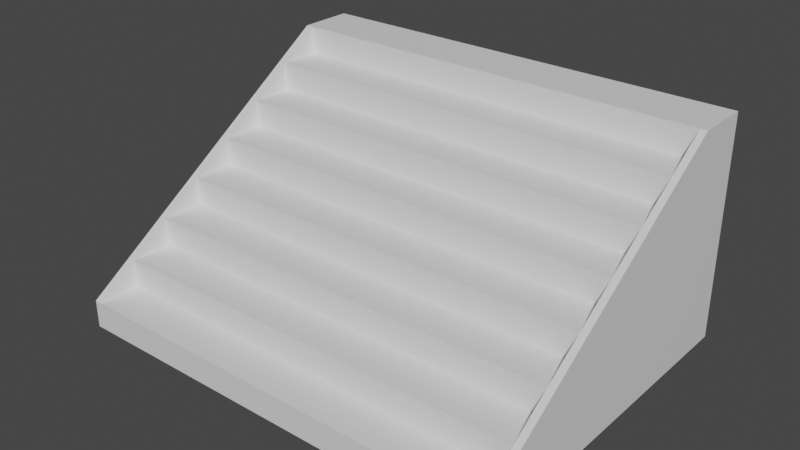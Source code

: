 # Source: 2fort_fort_front_stairs.blend  (saved by Blender 2.82.7; exported with 4.5.12 LTS)
import bpy
from mathutils import Matrix  # noqa: F401  (used for matrix-valued properties, if any)

bpy.ops.wm.read_factory_settings(use_empty=True)
scene = bpy.context.scene
scene.name = 'Scene'

# ---- collections
col_collection = bpy.data.collections.new('Collection'); scene.collection.children.link(col_collection)

# ---- materials (node trees are filled in below, after node groups)
mat_default_obj = bpy.data.materials.new('Default OBJ')
mat_default_obj.use_transparent_shadow = False

# ---- material node trees
mat_default_obj.use_nodes = True; mat_default_obj.node_tree.nodes.clear()
_N = mat_default_obj.node_tree.nodes; _L = mat_default_obj.node_tree.links
n0 = _N.new('ShaderNodeOutputMaterial'); n0.name = 'Material Output'; n0.location = (300, 300)
n1 = _N.new('ShaderNodeBsdfPrincipled'); n1.name = 'Principled BSDF'; n1.location = (10, 300)
n1.distribution = 'GGX'
n1.subsurface_method = 'BURLEY'
n1.inputs[3].default_value = 1.45
n1.inputs[27].default_value = (0.0, 0.0, 0.0, 1.0)
n1.inputs[28].default_value = 1.0
_L.new(n1.outputs[0], n0.inputs[0])
n0.is_active_output = True

# ---- world
world_world = bpy.data.worlds.new('World'); scene.world = world_world
world_world.use_nodes = True; world_world.node_tree.nodes.clear()
_N = world_world.node_tree.nodes; _L = world_world.node_tree.links
n0 = _N.new('ShaderNodeOutputWorld'); n0.name = 'World Output'; n0.location = (300, 300)
n1 = _N.new('ShaderNodeBackground'); n1.name = 'Background'; n1.location = (10, 300)
n1.inputs[0].default_value = (0.05088, 0.05088, 0.05088, 1.0)
_L.new(n1.outputs[0], n0.inputs[0])
n0.is_active_output = True
world_world.color = (0.05088, 0.05088, 0.05088)
world_world.use_sun_shadow = False
world_world.sun_shadow_jitter_overblur = 0.0

# ---- meshes
me_2fort = bpy.data.meshes.new('2fort')
me_2fort.from_pydata([(1.86, 1.584, -0.8622), (1.92, 1.584, -0.8622), (1.92, -1.416, -0.6222), (1.86, -1.416, -0.8622), (1.92, -1.416, -0.8622), (1.86, -1.416, -0.6223), (1.86, 1.584, 1.058), (1.86, 1.104, 1.058), (1.92, 1.584, 1.058), (1.92, 1.104, 1.058), (-1.86, -0.6957, -0.8622), (1.86, -0.6957, -0.8622), (1.86, -0.6957, -0.1422), (-1.86, -0.6957, -0.1422), (1.86, -0.3357, -0.1422), (-1.86, -0.3357, -0.1422), (-1.86, 0.7443, -0.8622), (1.86, 0.7443, -0.8622), (-1.86, 0.7443, 0.8178), (1.86, 0.7443, 0.8178), (1.86, 1.104, 0.8178), (-1.86, 1.104, 0.8178), (-1.86, -1.416, -0.6222), (1.86, -1.416, -0.6222), (1.86, -1.056, -0.6222), (-1.86, -1.056, -0.6222), (1.86, -0.3357, 0.09777), (1.86, 0.02429, 0.09777), (-1.86, 0.02429, 0.09777), (-1.86, -0.3357, -0.8622), (1.86, -0.3357, -0.8622), (-1.86, -0.3357, 0.09777), (-1.92, -1.416, -0.8622), (-1.86, -1.416, -0.8622), (-1.92, 1.584, 1.058), (-1.86, 1.584, 1.058), (-1.92, 1.104, 1.058), (-1.92, -1.416, -0.6223), (-1.92, 1.584, -0.8622), (-1.86, 1.584, -0.8622), (-1.86, 0.02429, -0.8622), (1.86, 0.02429, -0.8622), (-1.86, 0.02429, 0.3378), (1.86, 0.02429, 0.3378), (1.86, 0.3843, 0.3378), (-1.86, 0.3843, 0.3378), (-1.86, 0.3843, -0.8622), (1.86, 0.3843, -0.8622), (-1.86, 0.3843, 0.5778), (1.86, 0.3843, 0.5778), (1.86, 0.7443, 0.5778), (-1.86, 0.7443, 0.5778), (-1.86, -1.056, -0.8622), (1.86, -1.056, -0.8622), (-1.86, -1.056, -0.3822), (1.86, -1.056, -0.3822), (1.86, -0.6957, -0.3822), (-1.86, -0.6957, -0.3822), (-1.86, 1.104, -0.8622), (1.86, 1.104, -0.8622), (1.86, 1.104, 1.058), (-1.86, 1.104, 1.058)], [], [(3, 5, 7, 6, 0), (4, 1, 8, 9, 2), (3, 4, 2, 5), (6, 7, 9, 8), (5, 2, 9, 7), (10, 11, 12, 13), (13, 12, 14, 15), (16, 17, 19, 18), (18, 19, 20, 21), (33, 3, 23, 22), (22, 23, 24, 25), (31, 26, 27, 28), (29, 30, 26, 31), (32, 33, 22, 37), (34, 36, 61, 35), (37, 22, 61, 36), (32, 37, 36, 34, 38), (33, 39, 35, 61, 22), (40, 41, 43, 42), (42, 43, 44, 45), (46, 47, 49, 48), (48, 49, 50, 51), (52, 53, 55, 54), (54, 55, 56, 57), (58, 59, 60, 61), (61, 60, 6, 35)])
_uv = me_2fort.uv_layers.new(name='UVMap')
_uv.uv.foreach_set('vector', [0.0, 0.0, 0.0, 0.0, 0.0, 0.0, 0.0, 0.0, 0.0, 0.0, 0.0, 0.0, 0.0, 0.0, 0.0, 0.0, 0.0, 0.0, 0.0, 0.0, 0.0, 0.0, 0.0, 0.0, 0.0, 0.0, 0.0, 0.0, 0.0, 0.0, 0.0, 0.0, 0.0, 0.0, 0.0, 0.0, 0.0, 0.0, 0.0, 0.0, 0.0, 0.0, 0.0, 0.0, 0.0, 0.0, 0.0, 0.0, 0.0, 0.0, 0.0, 0.0, 0.0, 0.0, 0.0, 0.0, 0.0, 0.0, 0.0, 0.0, 0.0, 0.0, 0.0, 0.0, 0.0, 0.0, 0.0, 0.0, 0.0, 0.0, 0.0, 0.0, 0.0, 0.0, 0.0, 0.0, 0.0, 0.0, 0.0, 0.0, 0.0, 0.0, 0.0, 0.0, 0.0, 0.0, 0.0, 0.0, 0.0, 0.0, 0.0, 0.0, 0.0, 0.0, 0.0, 0.0, 0.0, 0.0, 0.0, 0.0, 0.0, 0.0, 0.0, 0.0, 0.0, 0.0, 0.0, 0.0, 0.0, 0.0, 0.0, 0.0, 0.0, 0.0, 0.0, 0.0, 0.0, 0.0, 0.0, 0.0, 0.0, 0.0, 0.0, 0.0, 0.0, 0.0, 0.0, 0.0, 0.0, 0.0, 0.0, 0.0, 0.0, 0.0, 0.0, 0.0, 0.0, 0.0, 0.0, 0.0, 0.0, 0.0, 0.0, 0.0, 0.0, 0.0, 0.0, 0.0, 0.0, 0.0, 0.0, 0.0, 0.0, 0.0, 0.0, 0.0, 0.0, 0.0, 0.0, 0.0, 0.0, 0.0, 0.0, 0.0, 0.0, 0.0, 0.0, 0.0, 0.0, 0.0, 0.0, 0.0, 0.0, 0.0, 0.0, 0.0, 0.0, 0.0, 0.0, 0.0, 0.0, 0.0, 0.0, 0.0, 0.0, 0.0, 0.0, 0.0, 0.0, 0.0, 0.0, 0.0, 0.0, 0.0, 0.0, 0.0, 0.0, 0.0, 0.0, 0.0, 0.0, 0.0, 0.0, 0.0, 0.0, 0.0, 0.0, 0.0, 0.0, 0.0, 0.0, 0.0, 0.0, 0.0, 0.0, 0.0])
me_2fort.materials.append(mat_default_obj)
me_2fort.use_remesh_fix_poles = True
me_2fort.use_remesh_preserve_attributes = False
me_2fort.use_mirror_vertex_groups = False
me_2fort.update()

# ---- objects
ob_2fort_fort_front_stairs = bpy.data.objects.new('2fort_fort_front_stairs', me_2fort)

# ---- transforms, parenting, visibility, modifiers, constraints
ob_2fort_fort_front_stairs.location = (0.0, 0.0, 0.0)
ob_2fort_fort_front_stairs.rotation_euler = (2.384e-07, -0.0, 0.0)
ob_2fort_fort_front_stairs.lineart.crease_threshold = 0.0

# ---- collection membership
col_collection.objects.link(ob_2fort_fort_front_stairs)

# ---- scene / render settings (as saved in the file)
scene.frame_start = 1; scene.frame_end = 250; scene.frame_set(1)
scene.render.engine = 'BLENDER_EEVEE_NEXT'
scene.cycles.use_denoising = False
scene.cycles.samples = 128
scene.cycles.sampling_pattern = 'TABULATED_SOBOL'
scene.cycles.use_adaptive_sampling = False
scene.cycles.use_light_tree = False
scene.view_settings.view_transform = 'Filmic'
bpy.context.view_layer.update()

# ---- added for rendering (the .blend has no active camera and no usable light): camera, sun
cam_auto = bpy.data.cameras.new('AutoCamera')
cam_auto.lens = 50.0
cam_auto.sensor_width = 36.0
cam_auto.clip_end = 1000.0
ob_auto_camera = bpy.data.objects.new('AutoCamera', cam_auto)
scene.collection.objects.link(ob_auto_camera)
ob_auto_camera.location = (4.8459, -5.73082, 3.97451)
ob_auto_camera.rotation_euler = (1.09748, -7.21219e-08, 0.694738)
scene.camera = ob_auto_camera
light_auto_sun = bpy.data.lights.new('AutoSun', 'SUN')
light_auto_sun.energy = 3.0
light_auto_sun.angle = 0.0523599
ob_auto_sun = bpy.data.objects.new('AutoSun', light_auto_sun)
scene.collection.objects.link(ob_auto_sun)
ob_auto_sun.rotation_euler = (0.872665, 0.174533, 0.523599)
bpy.context.view_layer.update()
